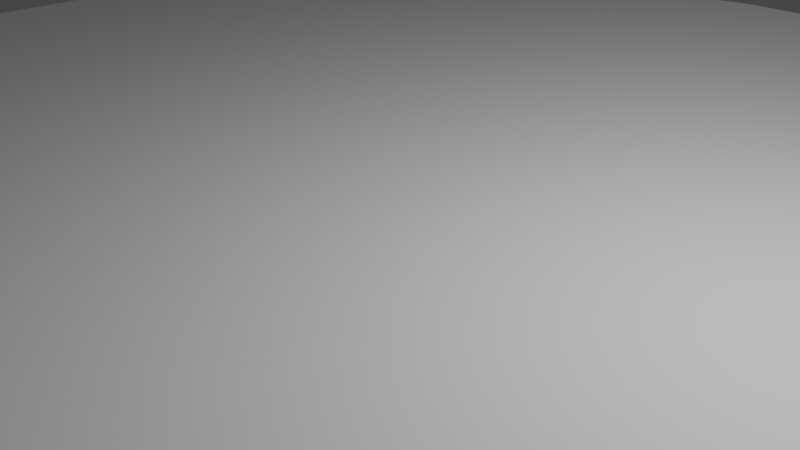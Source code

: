 # Source: area.blend  (saved by Blender 2.90.8; exported with 4.5.12 LTS)
import bpy
from mathutils import Matrix  # noqa: F401  (used for matrix-valued properties, if any)

bpy.ops.wm.read_factory_settings(use_empty=True)
scene = bpy.context.scene
scene.name = 'Scene'

# ---- collections
col_collection = bpy.data.collections.new('Collection'); scene.collection.children.link(col_collection)

# ---- world
world_world = bpy.data.worlds.new('World'); scene.world = world_world
world_world.use_nodes = True; world_world.node_tree.nodes.clear()
_N = world_world.node_tree.nodes; _L = world_world.node_tree.links
n0 = _N.new('ShaderNodeOutputWorld'); n0.name = 'World Output'; n0.location = (300, 300)
n1 = _N.new('ShaderNodeBackground'); n1.name = 'Background'; n1.location = (10, 300)
n1.inputs[0].default_value = (0.05088, 0.05088, 0.05088, 1.0)
_L.new(n1.outputs[0], n0.inputs[0])
n0.is_active_output = True
world_world.color = (0.05088, 0.05088, 0.05088)
world_world.use_sun_shadow = False
world_world.sun_shadow_jitter_overblur = 0.0

# ---- cameras
cam_camera = bpy.data.cameras.new('Camera')
cam_camera.clip_end = 100.0
cam_camera.ortho_scale = 7.314

# ---- lights
light_light = bpy.data.lights.new('Light', 'POINT')
light_light.transmission_factor = 0.0
light_light.energy = 1000.0
light_light.shadow_soft_size = 0.1
light_light.shadow_maximum_resolution = 0.006
light_light.use_absolute_resolution = True

# ---- meshes
me_circle = bpy.data.meshes.new('Circle')
me_circle.from_pydata([(1.069e-06, 10.0, 0.0), (-1.951, 9.808, 0.0), (-3.827, 9.239, 0.0), (-5.556, 8.315, 0.0), (-7.071, 7.071, 0.0), (-8.315, 5.556, 0.0), (-9.239, 3.827, 0.0), (-9.808, 1.951, 0.0), (-10.0, -1.81e-06, 0.0), (-9.808, -1.951, 0.0), (-9.239, -3.827, 0.0), (-8.315, -5.556, 0.0), (-7.071, -7.071, 0.0), (-5.556, -8.315, 0.0), (-3.827, -9.239, 0.0), (-1.951, -9.808, 0.0), (4.327e-06, -10.0, 0.0), (1.951, -9.808, 0.0), (3.827, -9.239, 0.0), (5.556, -8.315, 0.0), (7.071, -7.071, 0.0), (8.315, -5.556, 0.0), (9.239, -3.827, 0.0), (9.808, -1.951, 0.0), (10.0, 7.091e-06, 0.0), (9.808, 1.951, 0.0), (9.239, 3.827, 0.0), (8.315, 5.556, 0.0), (7.071, 7.071, 0.0), (5.556, 8.315, 0.0), (3.827, 9.239, 0.0), (1.951, 9.808, 0.0)], [], [(1, 2, 3, 4, 5, 6, 7, 8, 9, 10, 11, 12, 13, 14, 15, 16, 17, 18, 19, 20, 21, 22, 23, 24, 25, 26, 27, 28, 29, 30, 31, 0)])
_uv = me_circle.uv_layers.new(name='UVMap')
_uv.uv.foreach_set('vector', [0.2632, 0.943, 0.1813, 0.8883, 0.1117, 0.8187, 0.05699, 0.7368, 0.01931, 0.6458, 9.998e-05, 0.5492, 9.998e-05, 0.4508, 0.01931, 0.3542, 0.05699, 0.2632, 0.1117, 0.1813, 0.1813, 0.1117, 0.2632, 0.05699, 0.3542, 0.01931, 0.4508, 9.998e-05, 0.5492, 9.998e-05, 0.6458, 0.01931, 0.7368, 0.05699, 0.8187, 0.1117, 0.8883, 0.1813, 0.943, 0.2632, 0.9807, 0.3542, 0.9999, 0.4508, 0.9999, 0.5492, 0.9807, 0.6458, 0.943, 0.7368, 0.8883, 0.8187, 0.8187, 0.8883, 0.7368, 0.943, 0.6458, 0.9807, 0.5492, 0.9999, 0.4508, 0.9999, 0.3542, 0.9807])
me_circle.use_remesh_fix_poles = True
me_circle.use_remesh_preserve_attributes = False
me_circle.use_mirror_vertex_groups = False
me_circle.update()

# ---- objects
ob_light = bpy.data.objects.new('Light', light_light)
ob_camera = bpy.data.objects.new('Camera', cam_camera)
ob_circle = bpy.data.objects.new('Circle', me_circle)

# ---- transforms, parenting, visibility, modifiers, constraints
ob_light.location = (4.076, 1.005, 5.904)
ob_light.rotation_euler = (0.6503, 0.05522, 1.866)
ob_light.lock_rotations_4d = False
ob_light.empty_display_type = 'ARROWS'
ob_light.color = (0.0, 0.0, 0.0, 0.0)
ob_light.lineart.crease_threshold = 0.0
ob_camera.location = (7.359, -6.926, 4.958)
ob_camera.rotation_euler = (1.109, 0.0, 0.8149)
ob_camera.lock_rotations_4d = False
ob_camera.empty_display_type = 'ARROWS'
ob_camera.color = (0.0, 0.0, 0.0, 0.0)
ob_camera.display_type = 'WIRE'
ob_camera.lineart.crease_threshold = 0.0
ob_circle.location = (0.0, 0.0, 0.0)
ob_circle.lineart.crease_threshold = 0.0

# ---- collection membership
col_collection.objects.link(ob_light)
col_collection.objects.link(ob_camera)
col_collection.objects.link(ob_circle)

# ---- scene / render settings (as saved in the file)
scene.camera = ob_camera
scene.frame_start = 1; scene.frame_end = 250; scene.frame_set(1)
scene.render.engine = 'BLENDER_EEVEE_NEXT'
scene.cycles.use_denoising = False
scene.cycles.samples = 128
scene.cycles.sampling_pattern = 'TABULATED_SOBOL'
scene.cycles.use_adaptive_sampling = False
scene.cycles.use_light_tree = False
scene.view_settings.view_transform = 'Filmic'
bpy.context.view_layer.update()
